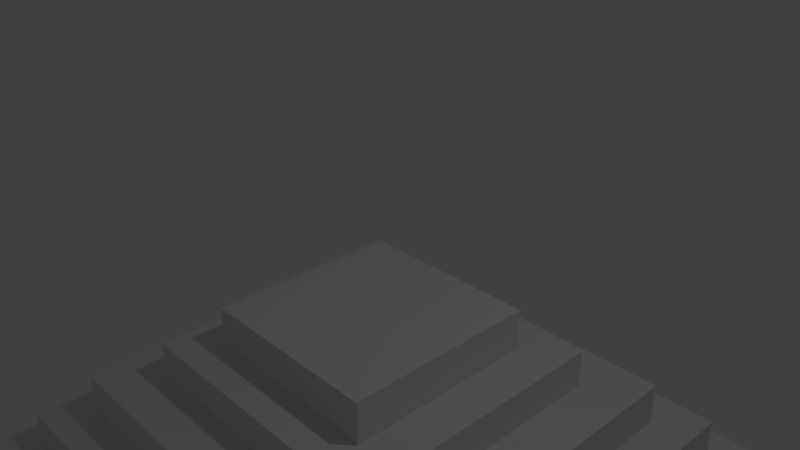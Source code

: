 # Source: Base.blend  (saved by Blender 2.78.0; exported with 4.5.12 LTS)
import bpy
from mathutils import Matrix  # noqa: F401  (used for matrix-valued properties, if any)

bpy.ops.wm.read_factory_settings(use_empty=True)
scene = bpy.context.scene
scene.name = 'Scene'

# ---- collections
col_collection_1 = bpy.data.collections.new('Collection 1'); scene.collection.children.link(col_collection_1)

# ---- materials (node trees are filled in below, after node groups)
mat_material = bpy.data.materials.new('Material')
mat_material.alpha_threshold = 0.0
mat_material.use_transparent_shadow = False
mat_material.roughness = 0.5
mat_material.line_color = (0.0, 0.0, 0.0, 1.0)

# ---- material node trees

# ---- world
world_world = bpy.data.worlds.new('World'); scene.world = world_world
world_world.color = (0.05088, 0.05088, 0.05088)
world_world.use_sun_shadow = False
world_world.sun_shadow_jitter_overblur = 0.0
world_world.cycles.sampling_method = 'MANUAL'

# ---- cameras
cam_camera = bpy.data.cameras.new('Camera')
cam_camera.clip_end = 100.0
cam_camera.lens = 35.0
cam_camera.sensor_width = 32.0
cam_camera.sensor_height = 18.0
cam_camera.ortho_scale = 7.314
cam_camera.dof.focus_distance = 0.0
cam_camera.dof.aperture_fstop = 128.0

# ---- lights
light_lamp = bpy.data.lights.new('Lamp', 'POINT')
light_lamp.transmission_factor = 0.0
light_lamp.cutoff_distance = 30.0
light_lamp.energy = 100.0
light_lamp.shadow_buffer_clip_start = 1.001
light_lamp.shadow_soft_size = 0.1
light_lamp.shadow_maximum_resolution = 0.006
light_lamp.use_absolute_resolution = True

# ---- meshes
me_cube = bpy.data.meshes.new('Cube')
me_cube.from_pydata([(-4.867, -4.836, -4.972), (-1.384, -1.431, -0.8363), (-4.867, -4.836, -4.352), (-4.359, -4.318, -4.352), (-4.359, -4.318, -3.868), (-3.924, -3.944, -3.868), (-3.924, -3.944, -3.207), (-3.364, -3.429, -3.207), (-3.364, -3.429, -2.647), (-2.762, -2.792, -2.647), (-2.762, -2.792, -2.017), (-2.026, -2.021, -2.017), (-2.026, -2.021, -1.447), (-1.384, -1.431, -1.447), (-2.026, -2.021, -1.447), (4.867, -4.836, -4.972), (1.384, -1.431, -0.8363), (4.867, -4.836, -4.352), (4.359, -4.318, -4.352), (4.359, -4.318, -3.868), (3.924, -3.944, -3.868), (3.924, -3.944, -3.207), (3.364, -3.429, -3.207), (3.364, -3.429, -2.647), (2.762, -2.792, -2.647), (2.762, -2.792, -2.017), (2.026, -2.021, -2.017), (2.026, -2.021, -1.447), (1.384, -1.431, -1.447), (0.0, -1.431, -1.447), (0.0, -2.021, -1.447), (0.0, -2.021, -2.017), (0.0, -2.792, -2.017), (0.0, -2.792, -2.647), (0.0, -3.429, -2.647), (0.0, -3.429, -3.207), (0.0, -3.944, -3.207), (0.0, -3.944, -3.868), (0.0, -4.318, -3.868), (0.0, -4.318, -4.352), (0.0, -4.836, -4.352), (0.0, -1.431, -0.8363), (0.0, -4.836, -4.972), (2.026, -2.021, -1.447), (-4.867, 4.836, -4.972), (-1.384, 1.431, -0.8363), (-4.867, 4.836, -4.352), (-4.359, 4.318, -4.352), (-4.359, 4.318, -3.868), (-3.924, 3.944, -3.868), (-3.924, 3.944, -3.207), (-3.364, 3.429, -3.207), (-3.364, 3.429, -2.647), (-2.762, 2.792, -2.647), (-2.762, 2.792, -2.017), (-2.026, 2.021, -2.017), (-2.026, 2.021, -1.447), (-1.384, 1.431, -1.447), (-4.867, 0.0, -4.972), (-1.384, 0.0, -0.8363), (-4.867, 0.0, -4.352), (-4.359, 0.0, -4.352), (-4.359, 0.0, -3.868), (-3.924, 0.0, -3.868), (-3.924, 0.0, -3.207), (-3.364, 0.0, -3.207), (-3.364, 0.0, -2.647), (-2.762, 0.0, -2.647), (-2.762, 0.0, -2.017), (-2.026, 0.0, -2.017), (-2.026, 0.0, -1.447), (-1.384, 0.0, -1.447), (-2.026, 2.021, -1.447), (4.867, 4.836, -4.972), (1.384, 1.431, -0.8363), (4.867, 4.836, -4.352), (4.359, 4.318, -4.352), (4.359, 4.318, -3.868), (3.924, 3.944, -3.868), (3.924, 3.944, -3.207), (3.364, 3.429, -3.207), (3.364, 3.429, -2.647), (2.762, 2.792, -2.647), (2.762, 2.792, -2.017), (2.026, 2.021, -2.017), (2.026, 2.021, -1.447), (1.384, 1.431, -1.447), (0.0, 0.0, -4.972), (0.0, 0.0, -0.8363), (0.0, 1.431, -1.447), (0.0, 2.021, -1.447), (0.0, 2.021, -2.017), (0.0, 2.792, -2.017), (0.0, 2.792, -2.647), (0.0, 3.429, -2.647), (0.0, 3.429, -3.207), (0.0, 3.944, -3.207), (0.0, 3.944, -3.868), (0.0, 4.318, -3.868), (0.0, 4.318, -4.352), (0.0, 4.836, -4.352), (0.0, 1.431, -0.8363), (0.0, 4.836, -4.972), (4.867, 0.0, -4.972), (1.384, 0.0, -0.8363), (4.867, 0.0, -4.352), (4.359, 0.0, -4.352), (4.359, 0.0, -3.868), (3.924, 0.0, -3.868), (3.924, 0.0, -3.207), (3.364, 0.0, -3.207), (3.364, 0.0, -2.647), (2.762, 0.0, -2.647), (2.762, 0.0, -2.017), (2.026, 0.0, -2.017), (2.026, 0.0, -1.447), (1.384, 0.0, -1.447), (2.026, 2.021, -1.447)], [], [(29, 41, 1, 13), (88, 59, 1, 41), (42, 40, 2, 0), (40, 39, 3, 2), (39, 38, 4, 3), (38, 37, 5, 4), (37, 36, 6, 5), (36, 35, 7, 6), (35, 34, 8, 7), (34, 33, 9, 8), (33, 32, 10, 9), (32, 31, 11, 10), (31, 30, 12, 11), (30, 29, 13, 12), (58, 87, 42, 0), (12, 13, 71, 70), (11, 12, 70, 69), (10, 11, 69, 68), (9, 10, 68, 67), (8, 9, 67, 66), (7, 8, 66, 65), (6, 7, 65, 64), (5, 6, 64, 63), (4, 5, 63, 62), (3, 4, 62, 61), (2, 3, 61, 60), (0, 2, 60, 58), (13, 1, 59, 71), (29, 28, 16, 41), (88, 41, 16, 104), (42, 15, 17, 40), (40, 17, 18, 39), (39, 18, 19, 38), (38, 19, 20, 37), (37, 20, 21, 36), (36, 21, 22, 35), (35, 22, 23, 34), (34, 23, 24, 33), (33, 24, 25, 32), (32, 25, 26, 31), (31, 26, 27, 30), (30, 27, 28, 29), (103, 15, 42, 87), (27, 115, 116, 28), (26, 114, 115, 27), (25, 113, 114, 26), (24, 112, 113, 25), (23, 111, 112, 24), (22, 110, 111, 23), (21, 109, 110, 22), (20, 108, 109, 21), (19, 107, 108, 20), (18, 106, 107, 19), (17, 105, 106, 18), (15, 103, 105, 17), (28, 116, 104, 16), (89, 57, 45, 101), (88, 101, 45, 59), (102, 44, 46, 100), (100, 46, 47, 99), (99, 47, 48, 98), (98, 48, 49, 97), (97, 49, 50, 96), (96, 50, 51, 95), (95, 51, 52, 94), (94, 52, 53, 93), (93, 53, 54, 92), (92, 54, 55, 91), (91, 55, 56, 90), (90, 56, 57, 89), (58, 44, 102, 87), (56, 70, 71, 57), (55, 69, 70, 56), (54, 68, 69, 55), (53, 67, 68, 54), (52, 66, 67, 53), (51, 65, 66, 52), (50, 64, 65, 51), (49, 63, 64, 50), (48, 62, 63, 49), (47, 61, 62, 48), (46, 60, 61, 47), (44, 58, 60, 46), (57, 71, 59, 45), (89, 101, 74, 86), (88, 104, 74, 101), (102, 100, 75, 73), (100, 99, 76, 75), (99, 98, 77, 76), (98, 97, 78, 77), (97, 96, 79, 78), (96, 95, 80, 79), (95, 94, 81, 80), (94, 93, 82, 81), (93, 92, 83, 82), (92, 91, 84, 83), (91, 90, 85, 84), (90, 89, 86, 85), (103, 87, 102, 73), (85, 86, 116, 115), (84, 85, 115, 114), (83, 84, 114, 113), (82, 83, 113, 112), (81, 82, 112, 111), (80, 81, 111, 110), (79, 80, 110, 109), (78, 79, 109, 108), (77, 78, 108, 107), (76, 77, 107, 106), (75, 76, 106, 105), (73, 75, 105, 103), (86, 74, 104, 116)])
me_cube.materials.append(mat_material)
me_cube.use_remesh_preserve_volume = False
me_cube.use_remesh_preserve_attributes = False
me_cube.use_mirror_vertex_groups = False
me_cube.update()

# ---- objects
ob_cube = bpy.data.objects.new('Cube', me_cube)
ob_lamp = bpy.data.objects.new('Lamp', light_lamp)
ob_camera = bpy.data.objects.new('Camera', cam_camera)

# ---- transforms, parenting, visibility, modifiers, constraints
ob_cube.location = (0.0, 0.0, 0.0)
ob_cube.lock_rotations_4d = False
ob_cube.empty_display_type = 'ARROWS'
ob_cube.lineart.crease_threshold = 0.0
ob_lamp.location = (4.076, 1.005, 5.904)
ob_lamp.rotation_euler = (0.6503, 0.05522, 1.866)
ob_lamp.lock_rotations_4d = False
ob_lamp.empty_display_type = 'ARROWS'
ob_lamp.color = (0.0, 0.0, 0.0, 0.0)
ob_lamp.lineart.crease_threshold = 0.0
ob_camera.location = (7.481, -6.508, 5.344)
ob_camera.rotation_euler = (1.109, 0.0, 0.8149)
ob_camera.lock_rotations_4d = False
ob_camera.empty_display_type = 'ARROWS'
ob_camera.color = (0.0, 0.0, 0.0, 0.0)
ob_camera.display_type = 'WIRE'
ob_camera.lineart.crease_threshold = 0.0

# ---- collection membership
col_collection_1.objects.link(ob_cube)
col_collection_1.objects.link(ob_lamp)
col_collection_1.objects.link(ob_camera)

# ---- scene / render settings (as saved in the file)
scene.camera = ob_camera
scene.frame_start = 1; scene.frame_end = 250; scene.frame_set(1)
scene.render.engine = 'BLENDER_EEVEE_NEXT'
scene.render.resolution_percentage = 50
scene.render.dither_intensity = 0.0
scene.cycles.use_denoising = False
scene.cycles.samples = 128
scene.cycles.sampling_pattern = 'TABULATED_SOBOL'
scene.cycles.light_sampling_threshold = 0.0
scene.cycles.use_adaptive_sampling = False
scene.cycles.use_light_tree = False
scene.cycles.blur_glossy = 0.0
scene.cycles.sample_clamp_indirect = 0.0
scene.view_settings.view_transform = 'Standard'
bpy.context.view_layer.update()
